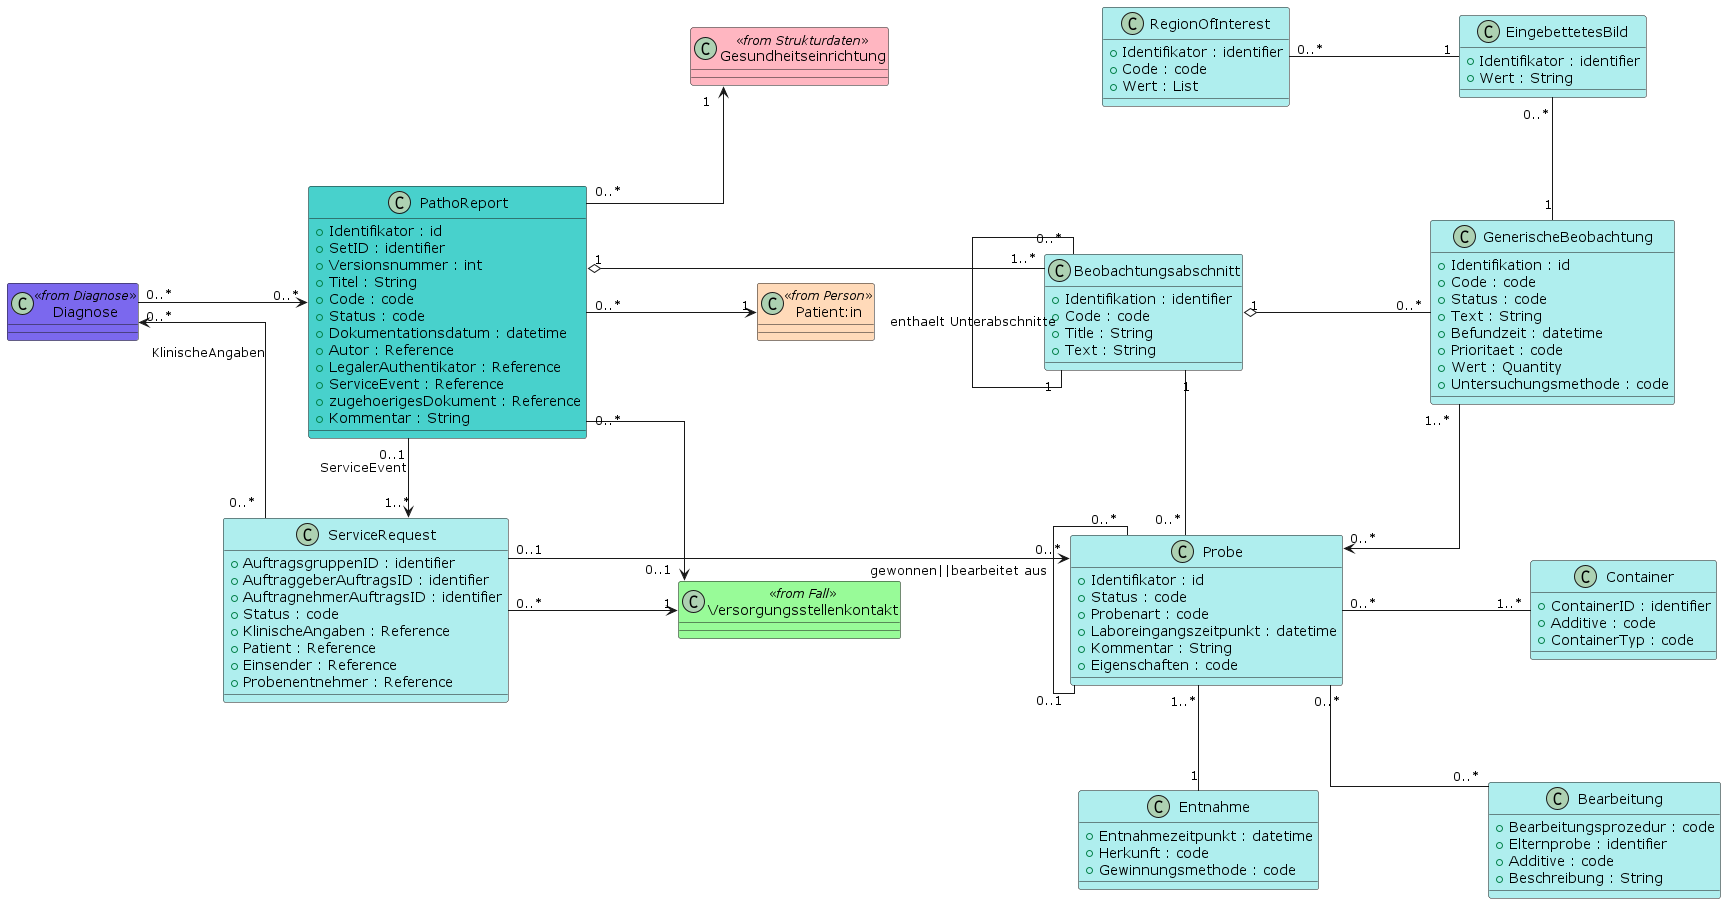

The diagram above was rendered by PlantUML. Its source (embedded in the PNG):
@startuml "Patho"

skinparam Linetype ortho
skinparam Nodesep 170
skinparam Ranksep 80

together {
  class "Patient:in" as Patient <<from Person>> #PeachPuff 
  class "Gesundheitseinrichtung" as Organization <<from Strukturdaten>> #LightPink
  class "Versorgungsstellenkontakt" as Encounter <<from Fall>> #PaleGreen
}

class "Diagnose" as Condition <<from Diagnose>> #MediumSlateBlue

Patient -[hidden]- Encounter
Organization -[hidden]- Patient
Patient "1" <- "0..*" PathoReport
PathoReport "0..*" -> "0..1" Encounter
PathoReport "0..*" -> "1" Organization
ServiceRequest "0..*" -> "1" Encounter
Condition "0..*" -> "0..*" PathoReport 
ServiceRequest "0..*" -l-> "0..*" Condition : KlinischeAngaben

together {
  class "Pathologiebefundbericht" as PathoReport #MediumTurquoise 
  class "Untersuchungsauftrag" as ServiceRequest #PaleTurquoise
}

together {
  class "Beobachtungsabschnitt" as Section #PaleTurquoise 
  class "GenerischeBeobachtung" as PathoFinding #PaleTurquoise 

}

Section "1..*" -l-o "1" PathoReport
Section "0..*" - "1" Section : enthaelt Unterabschnitte

together {
  class "Probe" as Specimen #PaleTurquoise 
  class "Entnahme" as Collection #PaleTurquoise 

}


class "Pathologiebefundbericht" as PathoReport #MediumTurquoise {
  +Identifikator : id
  +SetID : identifier
  +Versionsnummer : int
  +Titel : String
  +Code : code
  +Status : code
  +Dokumentationsdatum : datetime
  +Autor : Reference
  +LegalerAuthentikator : Reference
  +ServiceEvent : Reference
  +zugehoerigesDokument : Reference
  +Kommentar : String
}

class "Beobachtungsabschnitt" as Section #PaleTurquoise {
  +Identifikation : identifier
  +Code : code
  +Title : String
  +Text : String
}


class "Untersuchungsauftrag" as ServiceRequest #PaleTurquoise {
  +AuftragsgruppenID : identifier
  +AuftraggeberAuftragsID : identifier
  +AuftragnehmerAuftragsID : identifier
  +Status : code
  +KlinischeAngaben : Reference
  +Patient : Reference
  +Einsender : Reference
  +Probenentnehmer : Reference
}

ServiceRequest "1..*" <-u- "0..1" PathoReport : ServiceEvent

class "GenerischeBeobachtung" as PathoFinding #PaleTurquoise {
  +Identifikation : id
  +Code : code 
  +Status : code
  +Text : String
  +Befundzeit : datetime
  +Prioritaet : code
  +Wert : Quantity
  +Untersuchungsmethode : code
}

PathoFinding "0..*" -l-o "1" Section

class "Probe" as Specimen #PaleTurquoise {
  +Identifikator : id
  +Status : code
  +Probenart : code
  +Laboreingangszeitpunkt : datetime
  +Kommentar : String
  +Eigenschaften : code
}

Specimen "0..*" <-u- "1..*" PathoFinding
Specimen "0..*" -l- "1" Section
Specimen "0..*" <-l- "0..1" ServiceRequest
Specimen "0..*" - "0..1" Specimen : gewonnen||bearbeitet aus

class "Entnahme" as Collection #PaleTurquoise {
  +Entnahmezeitpunkt : datetime
  +Herkunft : code
  +Gewinnungsmethode : code
}

Collection "1" -u- "1..*" Specimen

class "Bearbeitung" as Processing #PaleTurquoise {
  +Bearbeitungsprozedur : code 
  +Elternprobe : identifier
  +Additive : code
  +Beschreibung : String
}

Processing "0..*" -u- "0..*" Specimen

class "Container" as Container #PaleTurquoise {
  +ContainerID : identifier
  +Additive : code
  +ContainerTyp : code
}

Container "1..*" -l- "0..*" Specimen

class "EingebettetesBild" as Media #PaleTurquoise {
  +Identifikator : identifier
  +Wert : String
}

Media "0..*" -d- "1" PathoFinding

class "RegionOfInterest" as ROI #PaleTurquoise {
  +Identifikator : identifier
  +Code : code
  +Wert : List
}

ROI "0..*" - "1" Media

@enduml